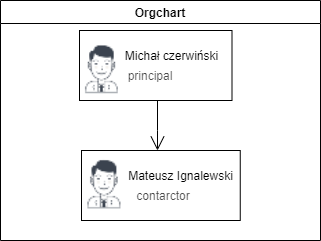

The diagram above was exported from draw.io. Its source (the exported page's mxGraphModel, read from the mxfile embedded in the PNG):
<mxGraphModel dx="1381" dy="764" grid="1" gridSize="10" guides="1" tooltips="1" connect="1" arrows="1" fold="1" page="1" pageScale="1" pageWidth="827" pageHeight="1169" math="0" shadow="0">
  <root>
    <mxCell id="0" />
    <mxCell id="1" parent="0" />
    <mxCell id="Bs37u1MFyDt1rpPrKxqr-27" value="Orgchart" style="swimlane;rotation=0;" vertex="1" parent="1">
      <mxGeometry x="280" y="160" width="320" height="240" as="geometry">
        <mxRectangle x="280" y="160" width="50" height="40" as="alternateBounds" />
      </mxGeometry>
    </mxCell>
    <mxCell id="Bs37u1MFyDt1rpPrKxqr-28" value="" style="rounded=0;whiteSpace=wrap;html=1;rotation=0;" vertex="1" parent="Bs37u1MFyDt1rpPrKxqr-27">
      <mxGeometry x="79" y="30" width="152.5" height="70" as="geometry" />
    </mxCell>
    <mxCell id="Bs37u1MFyDt1rpPrKxqr-29" value="Michał czerwiński" style="text;html=1;strokeColor=none;fillColor=none;align=center;verticalAlign=middle;whiteSpace=wrap;rounded=0;rotation=0;" vertex="1" parent="Bs37u1MFyDt1rpPrKxqr-27">
      <mxGeometry x="119" y="40" width="105" height="30" as="geometry" />
    </mxCell>
    <mxCell id="Bs37u1MFyDt1rpPrKxqr-32" value="principal" style="text;html=1;strokeColor=none;fillColor=none;align=center;verticalAlign=middle;whiteSpace=wrap;rounded=0;textOpacity=70;rotation=0;" vertex="1" parent="Bs37u1MFyDt1rpPrKxqr-27">
      <mxGeometry x="120" y="60" width="60" height="30" as="geometry" />
    </mxCell>
    <mxCell id="Bs37u1MFyDt1rpPrKxqr-37" value="" style="rounded=0;whiteSpace=wrap;html=1;rotation=0;" vertex="1" parent="Bs37u1MFyDt1rpPrKxqr-27">
      <mxGeometry x="81" y="150" width="158.75" height="70" as="geometry" />
    </mxCell>
    <mxCell id="Bs37u1MFyDt1rpPrKxqr-42" value="" style="endArrow=open;endFill=1;endSize=12;html=1;rounded=0;" edge="1" parent="Bs37u1MFyDt1rpPrKxqr-27">
      <mxGeometry width="160" relative="1" as="geometry">
        <mxPoint x="157" y="100" as="sourcePoint" />
        <mxPoint x="157" y="150" as="targetPoint" />
        <Array as="points">
          <mxPoint x="157" y="130" />
        </Array>
      </mxGeometry>
    </mxCell>
    <mxCell id="Bs37u1MFyDt1rpPrKxqr-44" value="Mateusz Ignalewski" style="text;html=1;strokeColor=none;fillColor=none;align=center;verticalAlign=middle;whiteSpace=wrap;rounded=0;rotation=0;" vertex="1" parent="Bs37u1MFyDt1rpPrKxqr-27">
      <mxGeometry x="121" y="160" width="119" height="30" as="geometry" />
    </mxCell>
    <mxCell id="Bs37u1MFyDt1rpPrKxqr-45" value="contarctor" style="text;html=1;strokeColor=none;fillColor=none;align=center;verticalAlign=middle;whiteSpace=wrap;rounded=0;textOpacity=70;rotation=0;" vertex="1" parent="Bs37u1MFyDt1rpPrKxqr-27">
      <mxGeometry x="126" y="180" width="74" height="30" as="geometry" />
    </mxCell>
    <mxCell id="Bs37u1MFyDt1rpPrKxqr-47" value="" style="shape=image;verticalLabelPosition=bottom;labelBackgroundColor=#ffffff;verticalAlign=top;aspect=fixed;imageAspect=0;image=data:image/png,(base64 omitted: 1600 chars);" vertex="1" parent="Bs37u1MFyDt1rpPrKxqr-27">
      <mxGeometry x="81" y="40" width="42.27" height="60" as="geometry" />
    </mxCell>
    <mxCell id="Bs37u1MFyDt1rpPrKxqr-48" value="" style="shape=image;verticalLabelPosition=bottom;labelBackgroundColor=#ffffff;verticalAlign=top;aspect=fixed;imageAspect=0;image=data:image/png,(base64 omitted: 1600 chars);" vertex="1" parent="Bs37u1MFyDt1rpPrKxqr-27">
      <mxGeometry x="83.21000000000001" y="154.63" width="42.79" height="60.75" as="geometry" />
    </mxCell>
  </root>
</mxGraphModel>